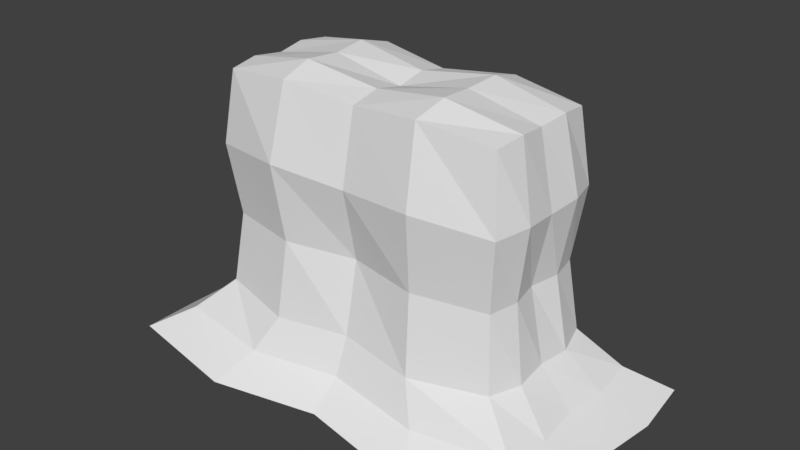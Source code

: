 # Source: CCGD_-_Earth_Wall_Obj.blend  (saved by Blender 2.79.0; exported with 4.5.12 LTS)
import bpy
from mathutils import Matrix  # noqa: F401  (used for matrix-valued properties, if any)

bpy.ops.wm.read_factory_settings(use_empty=True)
scene = bpy.context.scene
scene.name = 'Scene'

# ---- collections
col_collection_1 = bpy.data.collections.new('Collection 1'); scene.collection.children.link(col_collection_1)

# ---- materials (node trees are filled in below, after node groups)
mat_material = bpy.data.materials.new('Material')
mat_material.alpha_threshold = 0.0
mat_material.use_transparent_shadow = False
mat_material.roughness = 0.5
mat_material.specular_intensity = 0.0
mat_material.line_color = (0.0, 0.0, 0.0, 1.0)

# ---- material node trees

# ---- world
world_world = bpy.data.worlds.new('World'); scene.world = world_world
world_world.color = (0.05088, 0.05088, 0.05088)
world_world.use_sun_shadow = False
world_world.sun_shadow_jitter_overblur = 0.0
world_world.cycles.sampling_method = 'MANUAL'

# ---- meshes
me_cube = bpy.data.meshes.new('Cube')
me_cube.from_pydata([(3.966, 1.875, 0.2499), (3.966, -1.875, 0.2499), (-3.966, -1.875, 0.2499), (-3.966, 1.875, 0.2499), (3.0, 1.25, 5.5), (3.0, -1.25, 5.5), (-3.0, -1.25, 5.5), (-3.0, 1.25, 5.5), (3.966, -6.612e-08, 0.2499), (5.122e-07, 1.875, 0.2499), (3.0, 1.25, 2.5), (-4.334e-07, -1.875, 0.2499), (3.0, -1.25, 2.5), (-3.966, 4.703e-07, 0.2499), (-3.0, -1.25, 2.5), (-3.0, 1.25, 2.5), (3.0, -5.96e-07, 5.5), (9.537e-07, 1.25, 5.5), (-1.431e-06, -1.25, 5.5), (-3.0, 2.384e-07, 5.5), (7.153e-07, 1.25, 2.5), (-3.0, 3.576e-07, 2.5), (-9.537e-07, -1.25, 2.5), (3.0, -2.384e-07, 2.5), (-2.384e-07, -2.384e-07, 5.5), (4.059, -0.9375, 0.1972), (-1.983, 2.128, 0.1234), (3.169, 1.419, 4.0), (-1.983, -2.128, 0.1234), (3.169, -1.419, 4.0), (-4.059, 0.9375, 0.1972), (-3.169, -1.419, 4.0), (-3.169, 1.419, 4.0), (3.07, -0.625, 5.57), (-1.5, 1.419, 5.669), (-1.5, -1.419, 5.669), (-3.07, 0.625, 5.57), (4.059, 0.9375, 0.1972), (1.983, 2.128, 0.1234), (3.169, 1.419, 1.0), (1.983, -2.128, 0.1234), (3.169, -1.419, 1.0), (-4.059, -0.9375, 0.1972), (-3.169, -1.419, 1.0), (-3.169, 1.419, 1.0), (3.07, 0.625, 5.57), (1.5, 1.419, 5.669), (1.5, -1.419, 5.669), (-3.07, -0.625, 5.57), (-1.5, 1.561, 2.5), (1.5, 1.561, 2.5), (8.098e-07, 1.561, 4.0), (6.207e-07, 1.561, 1.0), (-3.129, 0.625, 2.5), (-3.129, -0.625, 2.5), (-3.311, 3.576e-07, 1.0), (-3.311, 3.104e-07, 4.0), (-1.5, -1.561, 2.5), (1.5, -1.561, 2.5), (-6.701e-07, -1.561, 1.0), (-1.143e-06, -1.561, 4.0), (3.129, -0.625, 2.5), (3.129, 0.625, 2.5), (3.311, -1.439e-07, 1.0), (3.311, -3.802e-07, 4.0), (-7.11e-07, -0.625, 5.629), (2.342e-07, 0.625, 5.629), (1.5, -3.802e-07, 5.811), (-1.5, -4.938e-08, 5.811), (-1.552, 0.7218, 5.865), (1.552, 0.7218, 5.865), (1.552, -0.7218, 5.865), (3.365, 0.7218, 4.052), (3.365, 0.7218, 0.9482), (3.365, -0.7218, 0.9482), (1.597, -1.77, 4.12), (1.597, -1.77, 0.8795), (-1.597, -1.77, 0.8795), (-3.365, -0.7218, 4.052), (-3.365, -0.7218, 0.9482), (-3.365, 0.7218, 0.9482), (1.597, 1.77, 0.8795), (1.597, 1.77, 4.12), (-1.597, 1.77, 4.12), (-1.597, 1.77, 0.8795), (-3.365, 0.7218, 4.052), (-1.597, -1.77, 4.12), (3.365, -0.7218, 4.052), (-1.552, -0.7218, 5.865), (4.8, 2.5, -0.2651), (4.8, -2.5, -0.2651), (-4.8, -2.5, -0.2651), (-4.8, 2.5, -0.2651), (4.8, -1.676e-07, -0.2651), (6.199e-07, 2.5, -0.2651), (-5.245e-07, -2.5, -0.2651), (-4.8, 5.476e-07, -0.2651), (4.912, -1.25, -0.3353), (-2.4, 2.837, -0.4336), (-2.4, -2.837, -0.4336), (-4.912, 1.25, -0.3353), (4.912, 1.25, -0.3353), (2.4, 2.837, -0.4336), (2.4, -2.837, -0.4336), (-4.912, -1.25, -0.3353)], [], [(88, 48, 6, 35), (87, 33, 5, 29), (86, 35, 6, 31), (85, 36, 7, 32), (84, 26, 3, 44), (83, 49, 15, 32), (82, 50, 20, 51), (81, 38, 9, 52), (80, 53, 15, 44), (79, 54, 21, 55), (78, 48, 19, 56), (77, 57, 14, 43), (76, 58, 22, 59), (75, 47, 18, 60), (74, 61, 12, 41), (73, 62, 23, 63), (72, 45, 16, 64), (71, 65, 18, 47), (70, 66, 24, 67), (69, 36, 19, 68), (66, 69, 68, 24), (17, 34, 69, 66), (34, 7, 36, 69), (45, 70, 67, 16), (4, 46, 70, 45), (46, 17, 66, 70), (33, 71, 47, 5), (16, 67, 71, 33), (67, 24, 65, 71), (62, 72, 64, 23), (10, 27, 72, 62), (27, 4, 45, 72), (37, 73, 63, 8), (0, 39, 73, 37), (39, 10, 62, 73), (25, 74, 41, 1), (8, 63, 74, 25), (63, 23, 61, 74), (58, 75, 60, 22), (12, 29, 75, 58), (29, 5, 47, 75), (40, 76, 59, 11), (1, 41, 76, 40), (41, 12, 58, 76), (28, 77, 43, 2), (11, 59, 77, 28), (59, 22, 57, 77), (54, 78, 56, 21), (14, 31, 78, 54), (31, 6, 48, 78), (42, 79, 55, 13), (2, 43, 79, 42), (43, 14, 54, 79), (30, 80, 44, 3), (13, 55, 80, 30), (55, 21, 53, 80), (50, 81, 52, 20), (10, 39, 81, 50), (39, 0, 38, 81), (46, 82, 51, 17), (4, 27, 82, 46), (27, 10, 50, 82), (34, 83, 32, 7), (17, 51, 83, 34), (51, 20, 49, 83), (49, 84, 44, 15), (20, 52, 84, 49), (52, 9, 26, 84), (53, 85, 32, 15), (21, 56, 85, 53), (56, 19, 36, 85), (57, 86, 31, 14), (22, 60, 86, 57), (60, 18, 35, 86), (61, 87, 29, 12), (23, 64, 87, 61), (64, 16, 33, 87), (65, 88, 35, 18), (24, 68, 88, 65), (68, 19, 48, 88), (2, 42, 104, 91), (42, 13, 96, 104), (11, 28, 99, 95), (28, 2, 91, 99), (0, 37, 101, 89), (37, 8, 93, 101), (13, 30, 100, 96), (30, 3, 92, 100), (38, 0, 89, 102), (9, 38, 102, 94), (8, 25, 97, 93), (1, 40, 103, 90), (25, 1, 90, 97), (40, 11, 95, 103), (26, 9, 94, 98), (3, 26, 98, 92)])
_uv = me_cube.uv_layers.new(name='UVMap')
_uv.uv.foreach_set('vector', [0.1751, 0.6122, 0.04269, 0.6187, 0.04848, 0.5637, 0.1792, 0.5502, 0.8153, 0.4439, 0.808, 0.2961, 0.8694, 0.3025, 0.8846, 0.4483, 0.2491, 0.3798, 0.2554, 0.4936, 0.1456, 0.4828, 0.1336, 0.3731, 0.8153, 0.4456, 0.808, 0.2977, 0.8694, 0.3041, 0.8846, 0.45, 0.4837, 0.1389, 0.5114, 0.07547, 0.658, 0.08938, 0.6024, 0.1546, 0.4821, 0.3802, 0.4769, 0.2615, 0.5891, 0.2635, 0.5976, 0.3736, 0.2491, 0.3802, 0.2542, 0.2615, 0.3656, 0.2618, 0.3656, 0.3722, 0.2475, 0.1389, 0.2197, 0.07547, 0.3656, 0.09445, 0.3656, 0.1526, 0.8194, 0.7561, 0.8091, 0.598, 0.8715, 0.5969, 0.8908, 0.7437, 0.6736, 0.7561, 0.6839, 0.598, 0.7465, 0.5982, 0.7465, 0.7494, 0.6776, 0.4456, 0.685, 0.2977, 0.7465, 0.3027, 0.7465, 0.4506, 0.2475, 0.1384, 0.2542, 0.261, 0.1421, 0.2631, 0.1287, 0.1542, 0.4837, 0.1384, 0.4769, 0.261, 0.3656, 0.2614, 0.3656, 0.1522, 0.4821, 0.3798, 0.4757, 0.4936, 0.3656, 0.484, 0.3656, 0.3717, 0.8194, 0.7545, 0.8091, 0.5964, 0.8715, 0.5952, 0.8908, 0.742, 0.6736, 0.7545, 0.6839, 0.5964, 0.7465, 0.5965, 0.7465, 0.7477, 0.6776, 0.4439, 0.685, 0.2961, 0.7465, 0.3011, 0.7465, 0.4489, 0.4468, 0.6123, 0.3109, 0.6188, 0.3109, 0.5625, 0.4426, 0.5502, 0.4468, 0.7354, 0.3109, 0.7289, 0.3109, 0.6738, 0.4424, 0.6738, 0.1751, 0.7354, 0.04268, 0.7289, 0.04716, 0.6738, 0.1795, 0.6738, 0.3109, 0.7289, 0.1751, 0.7354, 0.1795, 0.6738, 0.3109, 0.6738, 0.3109, 0.7852, 0.1792, 0.7974, 0.1751, 0.7354, 0.3109, 0.7289, 0.1792, 0.7974, 0.04847, 0.7839, 0.04268, 0.7289, 0.1751, 0.7354, 0.5791, 0.7289, 0.4468, 0.7354, 0.4424, 0.6738, 0.5747, 0.6738, 0.5733, 0.784, 0.4426, 0.7975, 0.4468, 0.7354, 0.5791, 0.7289, 0.4426, 0.7975, 0.3109, 0.7852, 0.3109, 0.7289, 0.4468, 0.7354, 0.5792, 0.6187, 0.4468, 0.6123, 0.4426, 0.5502, 0.5734, 0.5637, 0.5747, 0.6738, 0.4424, 0.6738, 0.4468, 0.6123, 0.5792, 0.6187, 0.4424, 0.6738, 0.3109, 0.6738, 0.3109, 0.6188, 0.4468, 0.6123, 0.6839, 0.5964, 0.6776, 0.4439, 0.7465, 0.4489, 0.7465, 0.5965, 0.6215, 0.5952, 0.6083, 0.4483, 0.6776, 0.4439, 0.6839, 0.5964, 0.6083, 0.4483, 0.6235, 0.3025, 0.685, 0.2961, 0.6776, 0.4439, 0.6548, 0.8577, 0.6736, 0.7545, 0.7465, 0.7477, 0.7465, 0.8465, 0.5626, 0.8505, 0.6022, 0.742, 0.6736, 0.7545, 0.6548, 0.8577, 0.6022, 0.742, 0.6215, 0.5952, 0.6839, 0.5964, 0.6736, 0.7545, 0.8382, 0.8577, 0.8194, 0.7545, 0.8908, 0.742, 0.9304, 0.8505, 0.7465, 0.8465, 0.7465, 0.7477, 0.8194, 0.7545, 0.8382, 0.8577, 0.7465, 0.7477, 0.7465, 0.5965, 0.8091, 0.5964, 0.8194, 0.7545, 0.4769, 0.261, 0.4821, 0.3798, 0.3656, 0.3717, 0.3656, 0.2614, 0.5891, 0.2631, 0.5976, 0.3731, 0.4821, 0.3798, 0.4769, 0.261, 0.5976, 0.3731, 0.5856, 0.4828, 0.4757, 0.4936, 0.4821, 0.3798, 0.5114, 0.07502, 0.4837, 0.1384, 0.3656, 0.1522, 0.3656, 0.09399, 0.658, 0.08892, 0.6024, 0.1542, 0.4837, 0.1384, 0.5114, 0.07502, 0.6024, 0.1542, 0.5891, 0.2631, 0.4769, 0.261, 0.4837, 0.1384, 0.2197, 0.07502, 0.2475, 0.1384, 0.1287, 0.1542, 0.07317, 0.08892, 0.3656, 0.09399, 0.3656, 0.1522, 0.2475, 0.1384, 0.2197, 0.07502, 0.3656, 0.1522, 0.3656, 0.2614, 0.2542, 0.261, 0.2475, 0.1384, 0.6839, 0.598, 0.6776, 0.4456, 0.7465, 0.4506, 0.7465, 0.5982, 0.6215, 0.5969, 0.6083, 0.45, 0.6776, 0.4456, 0.6839, 0.598, 0.6083, 0.45, 0.6235, 0.3041, 0.685, 0.2977, 0.6776, 0.4456, 0.6548, 0.8594, 0.6736, 0.7561, 0.7465, 0.7494, 0.7465, 0.8482, 0.5626, 0.8522, 0.6022, 0.7437, 0.6736, 0.7561, 0.6548, 0.8594, 0.6022, 0.7437, 0.6215, 0.5969, 0.6839, 0.598, 0.6736, 0.7561, 0.8382, 0.8594, 0.8194, 0.7561, 0.8908, 0.7437, 0.9304, 0.8522, 0.7465, 0.8482, 0.7465, 0.7494, 0.8194, 0.7561, 0.8382, 0.8594, 0.7465, 0.7494, 0.7465, 0.5982, 0.8091, 0.598, 0.8194, 0.7561, 0.2542, 0.2615, 0.2475, 0.1389, 0.3656, 0.1526, 0.3656, 0.2618, 0.1421, 0.2635, 0.1287, 0.1546, 0.2475, 0.1389, 0.2542, 0.2615, 0.1287, 0.1546, 0.07317, 0.08938, 0.2197, 0.07547, 0.2475, 0.1389, 0.2554, 0.4941, 0.2491, 0.3802, 0.3656, 0.3722, 0.3656, 0.4844, 0.1456, 0.4833, 0.1336, 0.3736, 0.2491, 0.3802, 0.2554, 0.4941, 0.1336, 0.3736, 0.1421, 0.2635, 0.2542, 0.2615, 0.2491, 0.3802, 0.4757, 0.4941, 0.4821, 0.3802, 0.5976, 0.3736, 0.5856, 0.4833, 0.3656, 0.4844, 0.3656, 0.3722, 0.4821, 0.3802, 0.4757, 0.4941, 0.3656, 0.3722, 0.3656, 0.2618, 0.4769, 0.2615, 0.4821, 0.3802, 0.4769, 0.2615, 0.4837, 0.1389, 0.6024, 0.1546, 0.5891, 0.2635, 0.3656, 0.2618, 0.3656, 0.1526, 0.4837, 0.1389, 0.4769, 0.2615, 0.3656, 0.1526, 0.3656, 0.09445, 0.5114, 0.07547, 0.4837, 0.1389, 0.8091, 0.598, 0.8153, 0.4456, 0.8846, 0.45, 0.8715, 0.5969, 0.7465, 0.5982, 0.7465, 0.4506, 0.8153, 0.4456, 0.8091, 0.598, 0.7465, 0.4506, 0.7465, 0.3027, 0.808, 0.2977, 0.8153, 0.4456, 0.2542, 0.261, 0.2491, 0.3798, 0.1336, 0.3731, 0.1421, 0.2631, 0.3656, 0.2614, 0.3656, 0.3717, 0.2491, 0.3798, 0.2542, 0.261, 0.3656, 0.3717, 0.3656, 0.484, 0.2554, 0.4936, 0.2491, 0.3798, 0.8091, 0.5964, 0.8153, 0.4439, 0.8846, 0.4483, 0.8715, 0.5952, 0.7465, 0.5965, 0.7465, 0.4489, 0.8153, 0.4439, 0.8091, 0.5964, 0.7465, 0.4489, 0.7465, 0.3011, 0.808, 0.2961, 0.8153, 0.4439, 0.3109, 0.6188, 0.1751, 0.6122, 0.1792, 0.5502, 0.3109, 0.5625, 0.3109, 0.6738, 0.1795, 0.6738, 0.1751, 0.6122, 0.3109, 0.6188, 0.1795, 0.6738, 0.04716, 0.6738, 0.04269, 0.6187, 0.1751, 0.6122, 0.5626, 0.8522, 0.6548, 0.8594, 0.6264, 0.9581, 0.505, 0.949, 0.6548, 0.8594, 0.7465, 0.8482, 0.7465, 0.9434, 0.6264, 0.9581, 0.3656, 0.09399, 0.2197, 0.07502, 0.1904, 0.008235, 0.3656, 0.03552, 0.2197, 0.07502, 0.07317, 0.08892, 0.01518, 0.02768, 0.1904, 0.008235, 0.5626, 0.8505, 0.6548, 0.8577, 0.6264, 0.9564, 0.505, 0.9474, 0.6548, 0.8577, 0.7465, 0.8465, 0.7465, 0.9417, 0.6264, 0.9564, 0.7465, 0.8482, 0.8382, 0.8594, 0.8665, 0.9581, 0.7465, 0.9434, 0.8382, 0.8594, 0.9304, 0.8522, 0.988, 0.949, 0.8665, 0.9581, 0.2197, 0.07547, 0.07317, 0.08938, 0.01518, 0.02813, 0.1904, 0.008691, 0.3656, 0.09445, 0.2197, 0.07547, 0.1904, 0.008691, 0.3656, 0.03597, 0.7465, 0.8465, 0.8382, 0.8577, 0.8665, 0.9564, 0.7465, 0.9417, 0.658, 0.08892, 0.5114, 0.07502, 0.5408, 0.008236, 0.716, 0.02768, 0.8382, 0.8577, 0.9304, 0.8505, 0.988, 0.9474, 0.8665, 0.9564, 0.5114, 0.07502, 0.3656, 0.09399, 0.3656, 0.03552, 0.5408, 0.008236, 0.5114, 0.07547, 0.3656, 0.09445, 0.3656, 0.03597, 0.5408, 0.008691, 0.658, 0.08938, 0.5114, 0.07547, 0.5408, 0.008691, 0.716, 0.02813])
me_cube.materials.append(mat_material)
me_cube.use_remesh_preserve_volume = False
me_cube.use_remesh_preserve_attributes = False
me_cube.use_mirror_vertex_groups = False
me_cube.update()

# ---- objects
ob_cube = bpy.data.objects.new('Cube', me_cube)

# ---- transforms, parenting, visibility, modifiers, constraints
ob_cube.location = (0.0, 0.0, 0.0)
ob_cube.lock_rotations_4d = False
ob_cube.empty_display_type = 'ARROWS'
ob_cube.lineart.crease_threshold = 0.0

# ---- collection membership
col_collection_1.objects.link(ob_cube)

# ---- scene / render settings (as saved in the file)
scene.frame_start = 1; scene.frame_end = 250; scene.frame_set(1)
scene.render.engine = 'BLENDER_EEVEE_NEXT'
scene.render.resolution_percentage = 50
scene.render.dither_intensity = 0.0
scene.cycles.use_denoising = False
scene.cycles.samples = 128
scene.cycles.sampling_pattern = 'TABULATED_SOBOL'
scene.cycles.use_adaptive_sampling = False
scene.cycles.use_light_tree = False
scene.cycles.blur_glossy = 0.0
scene.cycles.sample_clamp_indirect = 0.0
scene.view_settings.view_transform = 'Standard'
bpy.context.view_layer.update()

# ---- added for rendering (the .blend has no active camera and no usable light): camera, sun
cam_auto = bpy.data.cameras.new('AutoCamera')
cam_auto.lens = 50.0
cam_auto.sensor_width = 36.0
cam_auto.clip_end = 1000.0
ob_auto_camera = bpy.data.objects.new('AutoCamera', cam_auto)
scene.collection.objects.link(ob_auto_camera)
ob_auto_camera.location = (12.0063, -14.4076, 12.3207)
ob_auto_camera.rotation_euler = (1.09748, -7.21219e-08, 0.694738)
scene.camera = ob_auto_camera
light_auto_sun = bpy.data.lights.new('AutoSun', 'SUN')
light_auto_sun.energy = 3.0
light_auto_sun.angle = 0.0523599
ob_auto_sun = bpy.data.objects.new('AutoSun', light_auto_sun)
scene.collection.objects.link(ob_auto_sun)
ob_auto_sun.rotation_euler = (0.872665, 0.174533, 0.523599)
bpy.context.view_layer.update()
